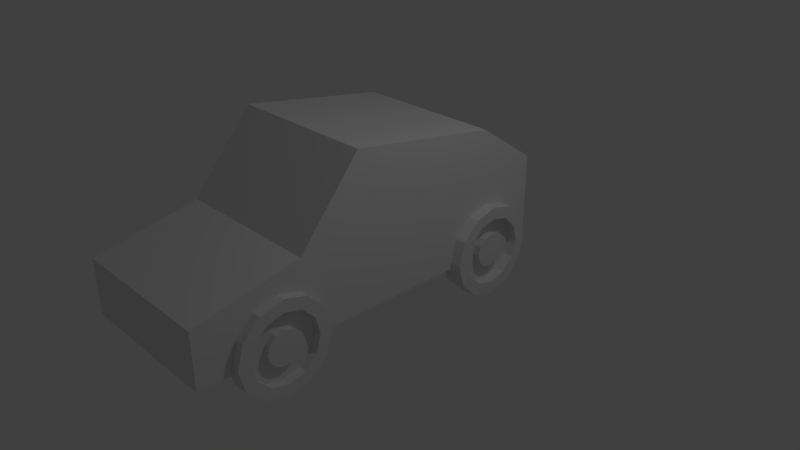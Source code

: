 # Source: Car.blend  (saved by Blender 2.78.0; exported with 4.5.12 LTS)
import bpy
from mathutils import Matrix  # noqa: F401  (used for matrix-valued properties, if any)

bpy.ops.wm.read_factory_settings(use_empty=True)
scene = bpy.context.scene
scene.name = 'Scene'

# ---- collections
col_collection_1 = bpy.data.collections.new('Collection 1'); scene.collection.children.link(col_collection_1)

# ---- materials (node trees are filled in below, after node groups)
mat_material = bpy.data.materials.new('Material')
mat_material.alpha_threshold = 0.0
mat_material.roughness = 0.5
mat_material.line_color = (0.0, 0.0, 0.0, 1.0)

# ---- material node trees

# ---- world
world_world = bpy.data.worlds.new('World'); scene.world = world_world
world_world.color = (0.05088, 0.05088, 0.05088)
world_world.use_sun_shadow = False
world_world.sun_shadow_jitter_overblur = 0.0
world_world.cycles.sampling_method = 'MANUAL'

# ---- cameras
cam_camera = bpy.data.cameras.new('Camera')
cam_camera.clip_end = 100.0
cam_camera.lens = 35.0
cam_camera.sensor_width = 32.0
cam_camera.sensor_height = 18.0
cam_camera.ortho_scale = 7.314
cam_camera.dof.focus_distance = 0.0

# ---- lights
light_lamp = bpy.data.lights.new('Lamp', 'POINT')
light_lamp.transmission_factor = 0.0
light_lamp.cutoff_distance = 30.0
light_lamp.energy = 100.0
light_lamp.shadow_buffer_clip_start = 1.001
light_lamp.shadow_soft_size = 0.1
light_lamp.shadow_maximum_resolution = 0.006
light_lamp.use_absolute_resolution = True

# ---- meshes
me_cube = bpy.data.meshes.new('Cube')
me_cube.from_pydata([(1.0, -1.0, -1.0), (1.0, -1.0, 1.0), (-1.0, -1.0, 1.0), (-1.0, -1.0, -1.0), (1.0, 0.7069, -1.0), (1.0, 1.0, 1.0), (-1.0, 1.0, 1.0), (-1.0, 0.7069, -1.0), (1.0, -1.0, 1.811), (-1.0, -1.0, 1.811), (1.0, 0.01535, 1.811), (-1.0, 0.01535, 1.811), (1.0, -1.0, 3.167), (-1.0, -1.0, 3.167), (1.0, -0.2802, 3.167), (-1.0, -0.2802, 3.167), (1.0, -1.0, -1.849), (-1.0, -1.0, -1.849), (1.0, 0.1379, -1.849), (-1.0, 0.1379, -1.849)], [], [(0, 1, 2, 3), (4, 7, 6, 5), (0, 4, 5, 1), (1, 5, 10, 8), (2, 6, 7, 3), (4, 0, 16, 18), (10, 11, 15, 14), (2, 1, 8, 9), (5, 6, 11, 10), (6, 2, 9, 11), (12, 14, 15, 13), (8, 10, 14, 12), (11, 9, 13, 15), (9, 8, 12, 13), (18, 16, 17, 19), (7, 4, 18, 19), (3, 7, 19, 17), (0, 3, 17, 16)])
me_cube.materials.append(mat_material)
me_cube.use_remesh_preserve_volume = False
me_cube.use_remesh_preserve_attributes = False
me_cube.use_mirror_vertex_groups = False
me_cube.update()
me_rear_wheel = bpy.data.meshes.new('Rear Wheel')
me_rear_wheel.from_pydata([(1.192e-07, 7.927e-08, -0.611), (1.192e-07, 0.3055, -0.5291), (1.192e-07, 0.5291, -0.3055), (1.192e-07, 0.611, -3.38e-07), (1.192e-07, 0.5291, 0.3055), (1.192e-07, 0.3055, 0.5291), (1.192e-07, 3.38e-07, 0.611), (1.192e-07, -0.3055, 0.5291), (1.192e-07, -0.5291, 0.3055), (1.192e-07, -0.611, 3.38e-07), (1.192e-07, -0.5291, -0.3055), (1.192e-07, -0.3055, -0.5291), (0.2329, 0.2252, -0.39), (0.2329, 1.65e-07, -0.4504), (0.2329, 0.39, -0.2252), (0.2329, 0.4504, -3.118e-07), (0.2329, 0.39, 0.2252), (0.2329, 0.2252, 0.39), (0.2329, 3.118e-07, 0.4504), (0.2329, -0.2252, 0.39), (0.2329, -0.39, 0.2252), (0.2329, -0.4504, 3.118e-07), (0.2329, -0.39, -0.2252), (0.2329, -0.2252, -0.39), (0.2329, 0.3055, -0.5291), (0.2329, 7.927e-08, -0.611), (0.2329, 0.5291, -0.3055), (0.2329, 0.611, -3.38e-07), (0.2329, 0.5291, 0.3055), (0.2329, 0.3055, 0.5291), (0.2329, 3.38e-07, 0.611), (0.2329, -0.3055, 0.5291), (0.2329, -0.5291, 0.3055), (0.2329, -0.611, 3.38e-07), (0.2329, -0.5291, -0.3055), (0.2329, -0.3055, -0.5291), (0.1279, 0.1112, -0.1926), (0.1279, 3.214e-07, -0.2224), (0.1279, 0.1926, -0.1112), (0.1279, 0.2224, -2.746e-07), (0.1279, 0.1926, 0.1112), (0.1279, 0.1112, 0.1926), (0.1279, 2.746e-07, 0.2224), (0.1279, -0.1112, 0.1926), (0.1279, -0.1926, 0.1112), (0.1279, -0.2224, 3.623e-08), (0.1279, -0.1926, -0.1112), (0.1279, -0.1112, -0.1926), (0.1279, 0.2252, -0.39), (0.1279, 1.65e-07, -0.4504), (0.1279, 0.39, -0.2252), (0.1279, 0.4504, -3.118e-07), (0.1279, 0.39, 0.2252), (0.1279, 0.2252, 0.39), (0.1279, 3.118e-07, 0.4504), (0.1279, -0.2252, 0.39), (0.1279, -0.39, 0.2252), (0.1279, -0.4504, 3.118e-07), (0.1279, -0.39, -0.2252), (0.1279, -0.2252, -0.39), (0.2054, 0.1112, -0.1926), (0.2054, 3.214e-07, -0.2224), (0.2054, 0.1926, -0.1112), (0.2054, 0.2224, -2.746e-07), (0.2054, 0.1926, 0.1112), (0.2054, 0.1112, 0.1926), (0.2054, 2.746e-07, 0.2224), (0.2054, -0.1112, 0.1926), (0.2054, -0.1926, 0.1112), (0.2054, -0.2224, 3.623e-08), (0.2054, -0.1926, -0.1112), (0.2054, -0.1112, -0.1926)], [], [(1, 0, 11, 10, 9, 8, 7, 6, 5, 4, 3, 2), (17, 18, 54, 53), (7, 8, 32, 31), (4, 5, 29, 28), (11, 0, 25, 35), (1, 2, 26, 24), (8, 9, 33, 32), (5, 6, 30, 29), (2, 3, 27, 26), (9, 10, 34, 33), (6, 7, 31, 30), (3, 4, 28, 27), (10, 11, 35, 34), (0, 1, 24, 25), (12, 13, 25, 24), (14, 12, 24, 26), (15, 14, 26, 27), (16, 15, 27, 28), (17, 16, 28, 29), (18, 17, 29, 30), (19, 18, 30, 31), (20, 19, 31, 32), (21, 20, 32, 33), (22, 21, 33, 34), (23, 22, 34, 35), (13, 23, 35, 25), (44, 45, 69, 68), (14, 15, 51, 50), (21, 22, 58, 57), (18, 19, 55, 54), (15, 16, 52, 51), (22, 23, 59, 58), (13, 12, 48, 49), (19, 20, 56, 55), (16, 17, 53, 52), (23, 13, 49, 59), (12, 14, 50, 48), (20, 21, 57, 56), (36, 37, 49, 48), (38, 36, 48, 50), (39, 38, 50, 51), (40, 39, 51, 52), (41, 40, 52, 53), (42, 41, 53, 54), (43, 42, 54, 55), (44, 43, 55, 56), (45, 44, 56, 57), (46, 45, 57, 58), (47, 46, 58, 59), (37, 47, 59, 49), (60, 62, 63, 64, 65, 66, 67, 68, 69, 70, 71, 61), (41, 42, 66, 65), (38, 39, 63, 62), (45, 46, 70, 69), (42, 43, 67, 66), (39, 40, 64, 63), (46, 47, 71, 70), (37, 36, 60, 61), (43, 44, 68, 67), (40, 41, 65, 64), (47, 37, 61, 71), (36, 38, 62, 60)])
me_rear_wheel.materials.append(mat_material)
me_rear_wheel.use_remesh_preserve_volume = False
me_rear_wheel.use_remesh_preserve_attributes = False
me_rear_wheel.use_mirror_vertex_groups = False
me_rear_wheel.update()
me_front_wheel = bpy.data.meshes.new('Front Wheel')
me_front_wheel.from_pydata([(1.192e-07, -3.994e-08, -0.611), (1.192e-07, 0.3055, -0.5291), (1.192e-07, 0.5291, -0.3055), (1.192e-07, 0.611, -3.38e-07), (1.192e-07, 0.5291, 0.3055), (1.192e-07, 0.3055, 0.5291), (1.192e-07, 2.188e-07, 0.611), (1.192e-07, -0.3055, 0.5291), (1.192e-07, -0.5291, 0.3055), (1.192e-07, -0.611, 3.38e-07), (1.192e-07, -0.5291, -0.3055), (1.192e-07, -0.3055, -0.5291), (0.2329, 0.2252, -0.39), (0.2329, 4.584e-08, -0.4504), (0.2329, 0.39, -0.2252), (0.2329, 0.4504, -3.118e-07), (0.2329, 0.39, 0.2252), (0.2329, 0.2252, 0.39), (0.2329, 1.926e-07, 0.4504), (0.2329, -0.2252, 0.39), (0.2329, -0.39, 0.2252), (0.2329, -0.4504, 3.118e-07), (0.2329, -0.39, -0.2252), (0.2329, -0.2252, -0.39), (0.2329, 0.3055, -0.5291), (0.2329, -3.994e-08, -0.611), (0.2329, 0.5291, -0.3055), (0.2329, 0.611, -3.38e-07), (0.2329, 0.5291, 0.3055), (0.2329, 0.3055, 0.5291), (0.2329, 2.188e-07, 0.611), (0.2329, -0.3055, 0.5291), (0.2329, -0.5291, 0.3055), (0.2329, -0.611, 3.38e-07), (0.2329, -0.5291, -0.3055), (0.2329, -0.3055, -0.5291), (0.1279, 0.1112, -0.1926), (0.1279, 2.022e-07, -0.2224), (0.1279, 0.1926, -0.1112), (0.1279, 0.2224, -2.746e-07), (0.1279, 0.1926, 0.1112), (0.1279, 0.1112, 0.1926), (0.1279, 1.554e-07, 0.2224), (0.1279, -0.1112, 0.1926), (0.1279, -0.1926, 0.1112), (0.1279, -0.2224, 3.623e-08), (0.1279, -0.1926, -0.1112), (0.1279, -0.1112, -0.1926), (0.1279, 0.2252, -0.39), (0.1279, 4.584e-08, -0.4504), (0.1279, 0.39, -0.2252), (0.1279, 0.4504, -3.118e-07), (0.1279, 0.39, 0.2252), (0.1279, 0.2252, 0.39), (0.1279, 1.926e-07, 0.4504), (0.1279, -0.2252, 0.39), (0.1279, -0.39, 0.2252), (0.1279, -0.4504, 3.118e-07), (0.1279, -0.39, -0.2252), (0.1279, -0.2252, -0.39), (0.2054, 0.1112, -0.1926), (0.2054, 2.022e-07, -0.2224), (0.2054, 0.1926, -0.1112), (0.2054, 0.2224, -2.746e-07), (0.2054, 0.1926, 0.1112), (0.2054, 0.1112, 0.1926), (0.2054, 1.554e-07, 0.2224), (0.2054, -0.1112, 0.1926), (0.2054, -0.1926, 0.1112), (0.2054, -0.2224, 3.623e-08), (0.2054, -0.1926, -0.1112), (0.2054, -0.1112, -0.1926)], [], [(1, 0, 11, 10, 9, 8, 7, 6, 5, 4, 3, 2), (17, 18, 54, 53), (7, 8, 32, 31), (4, 5, 29, 28), (11, 0, 25, 35), (1, 2, 26, 24), (8, 9, 33, 32), (5, 6, 30, 29), (2, 3, 27, 26), (9, 10, 34, 33), (6, 7, 31, 30), (3, 4, 28, 27), (10, 11, 35, 34), (0, 1, 24, 25), (12, 13, 25, 24), (14, 12, 24, 26), (15, 14, 26, 27), (16, 15, 27, 28), (17, 16, 28, 29), (18, 17, 29, 30), (19, 18, 30, 31), (20, 19, 31, 32), (21, 20, 32, 33), (22, 21, 33, 34), (23, 22, 34, 35), (13, 23, 35, 25), (44, 45, 69, 68), (14, 15, 51, 50), (21, 22, 58, 57), (18, 19, 55, 54), (15, 16, 52, 51), (22, 23, 59, 58), (13, 12, 48, 49), (19, 20, 56, 55), (16, 17, 53, 52), (23, 13, 49, 59), (12, 14, 50, 48), (20, 21, 57, 56), (36, 37, 49, 48), (38, 36, 48, 50), (39, 38, 50, 51), (40, 39, 51, 52), (41, 40, 52, 53), (42, 41, 53, 54), (43, 42, 54, 55), (44, 43, 55, 56), (45, 44, 56, 57), (46, 45, 57, 58), (47, 46, 58, 59), (37, 47, 59, 49), (60, 62, 63, 64, 65, 66, 67, 68, 69, 70, 71, 61), (41, 42, 66, 65), (38, 39, 63, 62), (45, 46, 70, 69), (42, 43, 67, 66), (39, 40, 64, 63), (46, 47, 71, 70), (37, 36, 60, 61), (43, 44, 68, 67), (40, 41, 65, 64), (47, 37, 61, 71), (36, 38, 62, 60)])
me_front_wheel.materials.append(mat_material)
me_front_wheel.use_remesh_preserve_volume = False
me_front_wheel.use_remesh_preserve_attributes = False
me_front_wheel.use_mirror_vertex_groups = False
me_front_wheel.update()

# ---- objects
ob_car = bpy.data.objects.new('Car', me_cube)
ob_rear_wheel = bpy.data.objects.new('Rear Wheel', me_rear_wheel)
ob_front_wheel = bpy.data.objects.new('Front Wheel', me_front_wheel)
ob_lamp = bpy.data.objects.new('Lamp', light_lamp)
ob_camera = bpy.data.objects.new('Camera', cam_camera)

# ---- transforms, parenting, visibility, modifiers, constraints
ob_car.location = (0.0, 0.0, 1.0)
ob_car.rotation_euler = (1.571, -0.0, 0.0)
ob_car.lock_rotations_4d = False
ob_car.empty_display_type = 'ARROWS'
ob_car.lineart.crease_threshold = 0.0
ob_rear_wheel.parent = ob_car
ob_rear_wheel.matrix_parent_inverse = Matrix(((1.0, 0.0, 0.0, 0.0), (0.0, 1.0, 0.0, 0.0), (0.0, 0.0, 1.0, -1.0), (0.0, 0.0, 0.0, 1.0)))
ob_rear_wheel.location = (0.8618, -0.9097, -0.08067)
ob_rear_wheel.scale = (1.226, 1.0, 1.0)
ob_rear_wheel.lock_rotations_4d = False
ob_rear_wheel.empty_display_type = 'ARROWS'
ob_rear_wheel.lineart.crease_threshold = 0.0
_m = ob_rear_wheel.modifiers.new('Mirror', 'MIRROR')
_m.mirror_object = ob_car
ob_front_wheel.parent = ob_car
ob_front_wheel.matrix_parent_inverse = Matrix(((1.0, 0.0, 0.0, 0.0), (0.0, 1.0, 0.0, 0.0), (0.0, 0.0, 1.0, -1.0), (0.0, 0.0, 0.0, 1.0)))
ob_front_wheel.location = (0.8821, -0.9097, 3.134)
ob_front_wheel.lock_rotations_4d = False
ob_front_wheel.empty_display_type = 'ARROWS'
ob_front_wheel.lineart.crease_threshold = 0.0
_m = ob_front_wheel.modifiers.new('Mirror', 'MIRROR')
_m.mirror_object = ob_car
ob_lamp.location = (4.076, 1.005, 5.904)
ob_lamp.rotation_euler = (0.6503, 0.05522, 1.866)
ob_lamp.lock_rotations_4d = False
ob_lamp.empty_display_type = 'ARROWS'
ob_lamp.color = (0.0, 0.0, 0.0, 0.0)
ob_lamp.lineart.crease_threshold = 0.0
ob_camera.location = (7.481, -6.508, 5.344)
ob_camera.rotation_euler = (1.109, 0.0, 0.8149)
ob_camera.lock_rotations_4d = False
ob_camera.empty_display_type = 'ARROWS'
ob_camera.color = (0.0, 0.0, 0.0, 0.0)
ob_camera.display_type = 'WIRE'
ob_camera.lineart.crease_threshold = 0.0

# ---- collection membership
col_collection_1.objects.link(ob_car)
col_collection_1.objects.link(ob_rear_wheel)
col_collection_1.objects.link(ob_front_wheel)
col_collection_1.objects.link(ob_lamp)
col_collection_1.objects.link(ob_camera)

# ---- scene / render settings (as saved in the file)
scene.camera = ob_camera
scene.frame_start = 1; scene.frame_end = 250; scene.frame_set(1)
scene.render.engine = 'CYCLES'
scene.render.resolution_percentage = 50
scene.render.dither_intensity = 0.0
scene.cycles.use_denoising = False
scene.cycles.samples = 128
scene.cycles.sampling_pattern = 'TABULATED_SOBOL'
scene.cycles.light_sampling_threshold = 0.0
scene.cycles.use_adaptive_sampling = False
scene.cycles.use_light_tree = False
scene.cycles.blur_glossy = 0.0
scene.cycles.sample_clamp_indirect = 0.0
scene.view_settings.view_transform = 'Standard'
bpy.context.view_layer.update()
